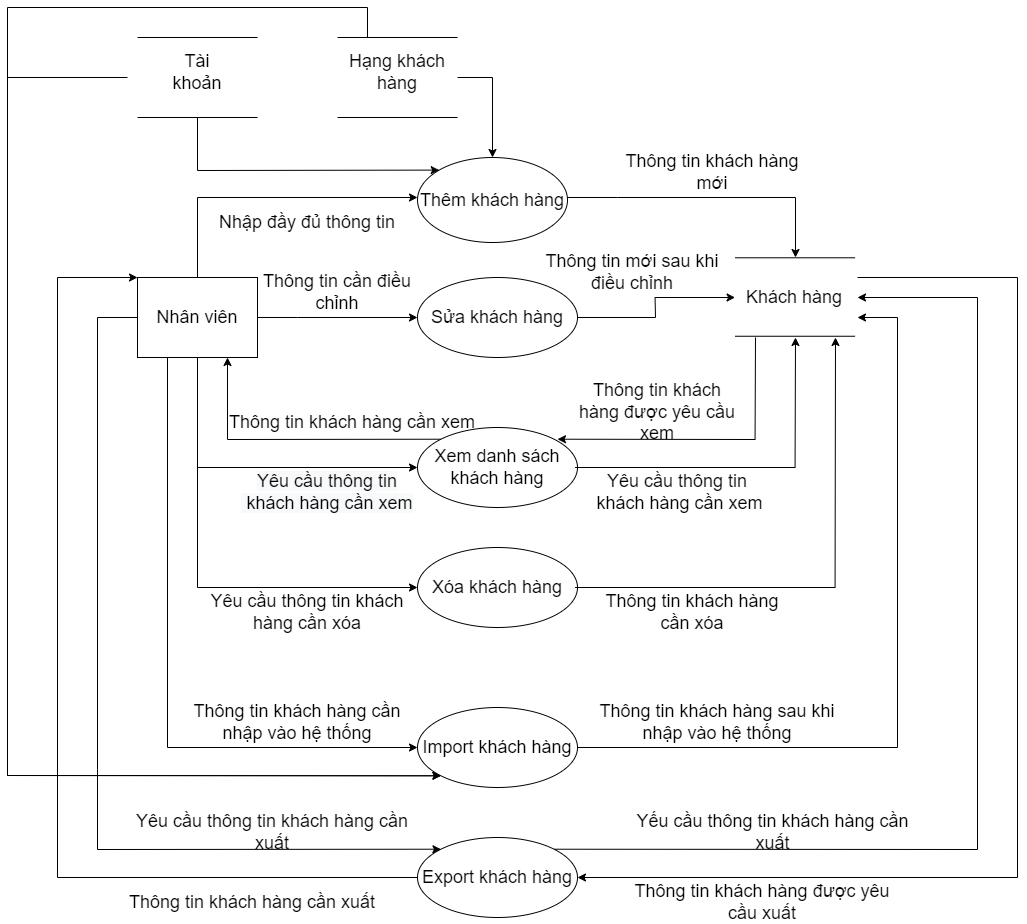

The diagram above was exported from draw.io. Its source (the exported page's mxGraphModel, read from the mxfile embedded in the PNG):
<mxGraphModel dx="1887" dy="995" grid="1" gridSize="10" guides="1" tooltips="1" connect="1" arrows="1" fold="1" page="1" pageScale="1" pageWidth="190000" pageHeight="190000" math="0" shadow="0">
  <root>
    <mxCell id="0" />
    <mxCell id="1" parent="0" />
    <mxCell id="9g99vypuLQ19x9GdbMYG-35" value="Sửa khách hàng" style="ellipse;whiteSpace=wrap;html=1;fontSize=18;" vertex="1" parent="1">
      <mxGeometry x="1840" y="2120" width="160" height="80" as="geometry" />
    </mxCell>
    <mxCell id="9g99vypuLQ19x9GdbMYG-36" value="Xem danh sách khách hàng" style="ellipse;whiteSpace=wrap;html=1;fontSize=18;" vertex="1" parent="1">
      <mxGeometry x="1840" y="2270" width="160" height="80" as="geometry" />
    </mxCell>
    <mxCell id="9g99vypuLQ19x9GdbMYG-37" value="Xóa khách hàng" style="ellipse;whiteSpace=wrap;html=1;fontSize=18;" vertex="1" parent="1">
      <mxGeometry x="1840" y="2390" width="160" height="80" as="geometry" />
    </mxCell>
    <mxCell id="9g99vypuLQ19x9GdbMYG-38" value="Nhân viên" style="rounded=0;whiteSpace=wrap;html=1;fontSize=18;" vertex="1" parent="1">
      <mxGeometry x="1560" y="2120" width="120" height="80" as="geometry" />
    </mxCell>
    <mxCell id="9g99vypuLQ19x9GdbMYG-39" value="" style="endArrow=none;html=1;rounded=0;fontSize=18;" edge="1" parent="1">
      <mxGeometry width="50" height="50" relative="1" as="geometry">
        <mxPoint x="2157.57" y="2100.29" as="sourcePoint" />
        <mxPoint x="2277.57" y="2100.29" as="targetPoint" />
      </mxGeometry>
    </mxCell>
    <mxCell id="9g99vypuLQ19x9GdbMYG-40" value="" style="endArrow=none;html=1;rounded=0;fontSize=18;" edge="1" parent="1">
      <mxGeometry width="50" height="50" relative="1" as="geometry">
        <mxPoint x="2157.57" y="2178.75" as="sourcePoint" />
        <mxPoint x="2277.57" y="2178.75" as="targetPoint" />
      </mxGeometry>
    </mxCell>
    <mxCell id="9g99vypuLQ19x9GdbMYG-41" value="Khách hàng" style="text;html=1;strokeColor=none;fillColor=none;align=center;verticalAlign=middle;whiteSpace=wrap;rounded=0;fontSize=18;" vertex="1" parent="1">
      <mxGeometry x="2166.3500000000004" y="2125" width="102.43" height="30" as="geometry" />
    </mxCell>
    <mxCell id="9g99vypuLQ19x9GdbMYG-42" value="" style="endArrow=classic;html=1;rounded=0;fontSize=18;exitX=1;exitY=0.5;exitDx=0;exitDy=0;entryX=0;entryY=0.5;entryDx=0;entryDy=0;" edge="1" parent="1" source="9g99vypuLQ19x9GdbMYG-38" target="9g99vypuLQ19x9GdbMYG-35">
      <mxGeometry width="50" height="50" relative="1" as="geometry">
        <mxPoint x="1710" y="2070" as="sourcePoint" />
        <mxPoint x="1920" y="2200" as="targetPoint" />
        <Array as="points">
          <mxPoint x="1720" y="2160" />
        </Array>
      </mxGeometry>
    </mxCell>
    <mxCell id="9g99vypuLQ19x9GdbMYG-43" value="" style="endArrow=classic;html=1;rounded=0;fontSize=18;exitX=0.5;exitY=1;exitDx=0;exitDy=0;entryX=0;entryY=0.5;entryDx=0;entryDy=0;" edge="1" parent="1" source="9g99vypuLQ19x9GdbMYG-38" target="9g99vypuLQ19x9GdbMYG-36">
      <mxGeometry width="50" height="50" relative="1" as="geometry">
        <mxPoint x="2040" y="2280" as="sourcePoint" />
        <mxPoint x="2090" y="2230" as="targetPoint" />
        <Array as="points">
          <mxPoint x="1620" y="2310" />
        </Array>
      </mxGeometry>
    </mxCell>
    <mxCell id="9g99vypuLQ19x9GdbMYG-44" value="" style="endArrow=classic;html=1;rounded=0;fontSize=18;exitX=0.5;exitY=1;exitDx=0;exitDy=0;entryX=0;entryY=0.5;entryDx=0;entryDy=0;" edge="1" parent="1" source="9g99vypuLQ19x9GdbMYG-38" target="9g99vypuLQ19x9GdbMYG-37">
      <mxGeometry width="50" height="50" relative="1" as="geometry">
        <mxPoint x="2040" y="2280" as="sourcePoint" />
        <mxPoint x="1840" y="2570" as="targetPoint" />
        <Array as="points">
          <mxPoint x="1620" y="2430" />
        </Array>
      </mxGeometry>
    </mxCell>
    <mxCell id="9g99vypuLQ19x9GdbMYG-45" value="" style="endArrow=classic;html=1;rounded=0;fontSize=18;exitX=1;exitY=0.5;exitDx=0;exitDy=0;" edge="1" parent="1">
      <mxGeometry width="50" height="50" relative="1" as="geometry">
        <mxPoint x="1997.5699999999993" y="2310" as="sourcePoint" />
        <mxPoint x="2218" y="2180" as="targetPoint" />
        <Array as="points">
          <mxPoint x="2217.57" y="2310" />
        </Array>
      </mxGeometry>
    </mxCell>
    <mxCell id="9g99vypuLQ19x9GdbMYG-46" value="" style="endArrow=classic;html=1;rounded=0;fontSize=18;exitX=0;exitY=0;exitDx=0;exitDy=0;entryX=0.75;entryY=1;entryDx=0;entryDy=0;" edge="1" parent="1" source="9g99vypuLQ19x9GdbMYG-36" target="9g99vypuLQ19x9GdbMYG-38">
      <mxGeometry width="50" height="50" relative="1" as="geometry">
        <mxPoint x="2040" y="2280" as="sourcePoint" />
        <mxPoint x="2090" y="2230" as="targetPoint" />
        <Array as="points">
          <mxPoint x="1650" y="2282" />
        </Array>
      </mxGeometry>
    </mxCell>
    <mxCell id="9g99vypuLQ19x9GdbMYG-47" value="" style="endArrow=classic;html=1;rounded=0;fontSize=18;exitX=1;exitY=0.5;exitDx=0;exitDy=0;" edge="1" parent="1">
      <mxGeometry width="50" height="50" relative="1" as="geometry">
        <mxPoint x="1997.5699999999993" y="2430" as="sourcePoint" />
        <mxPoint x="2258" y="2180" as="targetPoint" />
        <Array as="points">
          <mxPoint x="2257.57" y="2430" />
        </Array>
      </mxGeometry>
    </mxCell>
    <mxCell id="9g99vypuLQ19x9GdbMYG-48" value="" style="endArrow=classic;html=1;rounded=0;fontSize=18;exitX=1;exitY=0.5;exitDx=0;exitDy=0;" edge="1" parent="1" source="9g99vypuLQ19x9GdbMYG-35">
      <mxGeometry width="50" height="50" relative="1" as="geometry">
        <mxPoint x="1997.57" y="2100" as="sourcePoint" />
        <mxPoint x="2157.57" y="2140" as="targetPoint" />
        <Array as="points">
          <mxPoint x="2078" y="2160" />
          <mxPoint x="2077.57" y="2140" />
        </Array>
      </mxGeometry>
    </mxCell>
    <mxCell id="9g99vypuLQ19x9GdbMYG-49" value="" style="endArrow=classic;html=1;rounded=0;fontSize=18;" edge="1" parent="1">
      <mxGeometry width="50" height="50" relative="1" as="geometry">
        <mxPoint x="1980" y="2040" as="sourcePoint" />
        <mxPoint x="2218" y="2100" as="targetPoint" />
        <Array as="points">
          <mxPoint x="2040" y="2040" />
          <mxPoint x="2218" y="2040" />
        </Array>
      </mxGeometry>
    </mxCell>
    <mxCell id="9g99vypuLQ19x9GdbMYG-50" value="" style="endArrow=none;html=1;rounded=0;fontSize=18;" edge="1" parent="1">
      <mxGeometry width="50" height="50" relative="1" as="geometry">
        <mxPoint x="1560" y="1879.9999999999998" as="sourcePoint" />
        <mxPoint x="1680" y="1879.9999999999998" as="targetPoint" />
      </mxGeometry>
    </mxCell>
    <mxCell id="9g99vypuLQ19x9GdbMYG-51" value="" style="endArrow=none;html=1;rounded=0;fontSize=18;" edge="1" parent="1">
      <mxGeometry width="50" height="50" relative="1" as="geometry">
        <mxPoint x="1560" y="1959.9999999999998" as="sourcePoint" />
        <mxPoint x="1680" y="1959.9999999999998" as="targetPoint" />
      </mxGeometry>
    </mxCell>
    <mxCell id="9g99vypuLQ19x9GdbMYG-52" value="Tài khoản" style="text;html=1;strokeColor=none;fillColor=none;align=center;verticalAlign=middle;whiteSpace=wrap;rounded=0;fontSize=18;" vertex="1" parent="1">
      <mxGeometry x="1590" y="1900" width="60" height="30" as="geometry" />
    </mxCell>
    <mxCell id="9g99vypuLQ19x9GdbMYG-53" value="" style="endArrow=classic;html=1;rounded=0;fontSize=18;entryX=1;entryY=0;entryDx=0;entryDy=0;" edge="1" parent="1">
      <mxGeometry width="50" height="50" relative="1" as="geometry">
        <mxPoint x="2178" y="2180" as="sourcePoint" />
        <mxPoint x="1979.9964068711934" y="2281.7157287525383" as="targetPoint" />
        <Array as="points">
          <mxPoint x="2177.57" y="2282" />
        </Array>
      </mxGeometry>
    </mxCell>
    <mxCell id="9g99vypuLQ19x9GdbMYG-54" value="Thêm khách hàng" style="ellipse;whiteSpace=wrap;html=1;fontSize=18;" vertex="1" parent="1">
      <mxGeometry x="1840" y="2000" width="150" height="85" as="geometry" />
    </mxCell>
    <mxCell id="9g99vypuLQ19x9GdbMYG-55" value="Nhập đầy đủ thông tin" style="text;html=1;strokeColor=none;fillColor=none;align=center;verticalAlign=middle;whiteSpace=wrap;rounded=0;fontSize=18;" vertex="1" parent="1">
      <mxGeometry x="1630" y="2050" width="200" height="30" as="geometry" />
    </mxCell>
    <mxCell id="9g99vypuLQ19x9GdbMYG-56" value="" style="endArrow=classic;html=1;rounded=0;fontSize=18;exitX=0.5;exitY=0;exitDx=0;exitDy=0;" edge="1" parent="1" source="9g99vypuLQ19x9GdbMYG-38">
      <mxGeometry width="50" height="50" relative="1" as="geometry">
        <mxPoint x="1800" y="2030" as="sourcePoint" />
        <mxPoint x="1840" y="2040" as="targetPoint" />
        <Array as="points">
          <mxPoint x="1620" y="2040" />
        </Array>
      </mxGeometry>
    </mxCell>
    <mxCell id="9g99vypuLQ19x9GdbMYG-57" value="Thông tin mới sau khi điều chỉnh" style="text;html=1;strokeColor=none;fillColor=none;align=center;verticalAlign=middle;whiteSpace=wrap;rounded=0;fontSize=18;" vertex="1" parent="1">
      <mxGeometry x="1960" y="2100" width="190" height="30" as="geometry" />
    </mxCell>
    <mxCell id="9g99vypuLQ19x9GdbMYG-58" value="Thông tin khách hàng mới" style="text;html=1;strokeColor=none;fillColor=none;align=center;verticalAlign=middle;whiteSpace=wrap;rounded=0;fontSize=18;" vertex="1" parent="1">
      <mxGeometry x="2040" y="2000" width="190" height="30" as="geometry" />
    </mxCell>
    <mxCell id="9g99vypuLQ19x9GdbMYG-59" value="&lt;span style=&quot;color: rgb(0 , 0 , 0) ; font-family: &amp;#34;helvetica&amp;#34; ; font-size: 18px ; font-style: normal ; font-weight: 400 ; letter-spacing: normal ; text-align: center ; text-indent: 0px ; text-transform: none ; word-spacing: 0px ; background-color: rgb(248 , 249 , 250) ; display: inline ; float: none&quot;&gt;Yêu cầu thông tin&lt;br&gt;&amp;nbsp;khách hàng cần xem&lt;/span&gt;" style="text;html=1;strokeColor=none;fillColor=none;align=center;verticalAlign=middle;whiteSpace=wrap;rounded=0;fontSize=18;" vertex="1" parent="1">
      <mxGeometry x="1660" y="2320" width="180" height="30" as="geometry" />
    </mxCell>
    <mxCell id="9g99vypuLQ19x9GdbMYG-60" value="Thông tin khách hàng cần xem" style="text;html=1;strokeColor=none;fillColor=none;align=center;verticalAlign=middle;whiteSpace=wrap;rounded=0;fontSize=18;" vertex="1" parent="1">
      <mxGeometry x="1590" y="2250" width="370" height="30" as="geometry" />
    </mxCell>
    <mxCell id="9g99vypuLQ19x9GdbMYG-61" value="&lt;span style=&quot;font-family: &amp;#34;helvetica&amp;#34;&quot;&gt;Yêu cầu thông tin&lt;/span&gt;&lt;br style=&quot;font-family: &amp;#34;helvetica&amp;#34;&quot;&gt;&lt;span style=&quot;font-family: &amp;#34;helvetica&amp;#34;&quot;&gt;&amp;nbsp;khách hàng cần xem&lt;/span&gt;" style="text;html=1;strokeColor=none;fillColor=none;align=center;verticalAlign=middle;whiteSpace=wrap;rounded=0;fontSize=18;" vertex="1" parent="1">
      <mxGeometry x="2010" y="2315" width="180" height="40" as="geometry" />
    </mxCell>
    <mxCell id="9g99vypuLQ19x9GdbMYG-62" value="Thông tin khách hàng được yêu cầu xem" style="text;html=1;strokeColor=none;fillColor=none;align=center;verticalAlign=middle;whiteSpace=wrap;rounded=0;fontSize=18;" vertex="1" parent="1">
      <mxGeometry x="2000" y="2240" width="160" height="30" as="geometry" />
    </mxCell>
    <mxCell id="9g99vypuLQ19x9GdbMYG-63" value="" style="endArrow=classic;html=1;rounded=0;fontSize=18;entryX=0;entryY=0;entryDx=0;entryDy=0;" edge="1" parent="1" target="9g99vypuLQ19x9GdbMYG-54">
      <mxGeometry width="50" height="50" relative="1" as="geometry">
        <mxPoint x="1620" y="1960" as="sourcePoint" />
        <mxPoint x="1830" y="2060" as="targetPoint" />
        <Array as="points">
          <mxPoint x="1620" y="2013" />
        </Array>
      </mxGeometry>
    </mxCell>
    <mxCell id="9g99vypuLQ19x9GdbMYG-64" value="Thông tin cần điều chỉnh" style="text;html=1;strokeColor=none;fillColor=none;align=center;verticalAlign=middle;whiteSpace=wrap;rounded=0;fontSize=18;" vertex="1" parent="1">
      <mxGeometry x="1680" y="2120" width="160" height="30" as="geometry" />
    </mxCell>
    <mxCell id="9g99vypuLQ19x9GdbMYG-65" value="Yêu cầu thông tin khách hàng cần xóa" style="text;html=1;strokeColor=none;fillColor=none;align=center;verticalAlign=middle;whiteSpace=wrap;rounded=0;fontSize=18;" vertex="1" parent="1">
      <mxGeometry x="1630" y="2440" width="200" height="30" as="geometry" />
    </mxCell>
    <mxCell id="9g99vypuLQ19x9GdbMYG-66" value="Thông tin khách hàng cần xóa" style="text;html=1;strokeColor=none;fillColor=none;align=center;verticalAlign=middle;whiteSpace=wrap;rounded=0;fontSize=18;" vertex="1" parent="1">
      <mxGeometry x="2020" y="2440" width="190" height="30" as="geometry" />
    </mxCell>
    <mxCell id="9g99vypuLQ19x9GdbMYG-67" value="" style="endArrow=none;html=1;rounded=0;fontSize=18;" edge="1" parent="1">
      <mxGeometry width="50" height="50" relative="1" as="geometry">
        <mxPoint x="1760" y="1880" as="sourcePoint" />
        <mxPoint x="1880" y="1880" as="targetPoint" />
      </mxGeometry>
    </mxCell>
    <mxCell id="9g99vypuLQ19x9GdbMYG-68" value="" style="endArrow=none;html=1;rounded=0;fontSize=18;" edge="1" parent="1">
      <mxGeometry width="50" height="50" relative="1" as="geometry">
        <mxPoint x="1760" y="1960" as="sourcePoint" />
        <mxPoint x="1880" y="1960" as="targetPoint" />
      </mxGeometry>
    </mxCell>
    <mxCell id="9g99vypuLQ19x9GdbMYG-69" value="Hạng khách hàng" style="text;html=1;strokeColor=none;fillColor=none;align=center;verticalAlign=middle;whiteSpace=wrap;rounded=0;fontSize=18;" vertex="1" parent="1">
      <mxGeometry x="1770" y="1890" width="100" height="50" as="geometry" />
    </mxCell>
    <mxCell id="9g99vypuLQ19x9GdbMYG-70" value="" style="endArrow=classic;html=1;rounded=0;fontSize=18;entryX=0.5;entryY=0;entryDx=0;entryDy=0;" edge="1" parent="1" target="9g99vypuLQ19x9GdbMYG-54">
      <mxGeometry width="50" height="50" relative="1" as="geometry">
        <mxPoint x="1880" y="1920" as="sourcePoint" />
        <mxPoint x="1820" y="1880" as="targetPoint" />
        <Array as="points">
          <mxPoint x="1915" y="1920" />
        </Array>
      </mxGeometry>
    </mxCell>
    <mxCell id="9g99vypuLQ19x9GdbMYG-71" value="Import khách hàng" style="ellipse;whiteSpace=wrap;html=1;fontSize=18;" vertex="1" parent="1">
      <mxGeometry x="1840" y="2550" width="160" height="80" as="geometry" />
    </mxCell>
    <mxCell id="9g99vypuLQ19x9GdbMYG-72" value="Export khách hàng" style="ellipse;whiteSpace=wrap;html=1;fontSize=18;" vertex="1" parent="1">
      <mxGeometry x="1840" y="2680" width="160" height="80" as="geometry" />
    </mxCell>
    <mxCell id="9g99vypuLQ19x9GdbMYG-75" value="" style="endArrow=classic;html=1;rounded=0;exitX=0.25;exitY=1;exitDx=0;exitDy=0;entryX=0;entryY=0.5;entryDx=0;entryDy=0;" edge="1" parent="1" source="9g99vypuLQ19x9GdbMYG-38" target="9g99vypuLQ19x9GdbMYG-71">
      <mxGeometry width="50" height="50" relative="1" as="geometry">
        <mxPoint x="1790" y="2260" as="sourcePoint" />
        <mxPoint x="1840" y="2210" as="targetPoint" />
        <Array as="points">
          <mxPoint x="1590" y="2590" />
        </Array>
      </mxGeometry>
    </mxCell>
    <mxCell id="9g99vypuLQ19x9GdbMYG-76" value="" style="endArrow=classic;html=1;rounded=0;entryX=0;entryY=0;entryDx=0;entryDy=0;exitX=0;exitY=0.5;exitDx=0;exitDy=0;" edge="1" parent="1" source="9g99vypuLQ19x9GdbMYG-38" target="9g99vypuLQ19x9GdbMYG-72">
      <mxGeometry width="50" height="50" relative="1" as="geometry">
        <mxPoint x="1550" y="2150" as="sourcePoint" />
        <mxPoint x="1840" y="2360" as="targetPoint" />
        <Array as="points">
          <mxPoint x="1520" y="2160" />
          <mxPoint x="1520" y="2612" />
          <mxPoint x="1520" y="2692" />
        </Array>
      </mxGeometry>
    </mxCell>
    <mxCell id="9g99vypuLQ19x9GdbMYG-80" value="" style="endArrow=classic;html=1;rounded=0;exitX=0;exitY=0.5;exitDx=0;exitDy=0;entryX=0;entryY=0;entryDx=0;entryDy=0;" edge="1" parent="1" source="9g99vypuLQ19x9GdbMYG-72" target="9g99vypuLQ19x9GdbMYG-38">
      <mxGeometry width="50" height="50" relative="1" as="geometry">
        <mxPoint x="1790" y="2410" as="sourcePoint" />
        <mxPoint x="1840" y="2360" as="targetPoint" />
        <Array as="points">
          <mxPoint x="1480" y="2720" />
          <mxPoint x="1480" y="2120" />
        </Array>
      </mxGeometry>
    </mxCell>
    <mxCell id="9g99vypuLQ19x9GdbMYG-81" value="" style="endArrow=classic;html=1;rounded=0;exitX=1;exitY=0.5;exitDx=0;exitDy=0;" edge="1" parent="1" source="9g99vypuLQ19x9GdbMYG-71">
      <mxGeometry width="50" height="50" relative="1" as="geometry">
        <mxPoint x="1790" y="2260" as="sourcePoint" />
        <mxPoint x="2280" y="2160" as="targetPoint" />
        <Array as="points">
          <mxPoint x="2320" y="2590" />
          <mxPoint x="2320" y="2160" />
        </Array>
      </mxGeometry>
    </mxCell>
    <mxCell id="9g99vypuLQ19x9GdbMYG-83" value="" style="endArrow=classic;html=1;rounded=0;exitX=1;exitY=0;exitDx=0;exitDy=0;" edge="1" parent="1" source="9g99vypuLQ19x9GdbMYG-72">
      <mxGeometry width="50" height="50" relative="1" as="geometry">
        <mxPoint x="1790" y="2410" as="sourcePoint" />
        <mxPoint x="2280" y="2140" as="targetPoint" />
        <Array as="points">
          <mxPoint x="2400" y="2692" />
          <mxPoint x="2400" y="2140" />
        </Array>
      </mxGeometry>
    </mxCell>
    <mxCell id="9g99vypuLQ19x9GdbMYG-84" value="" style="endArrow=classic;html=1;rounded=0;entryX=1;entryY=0.5;entryDx=0;entryDy=0;" edge="1" parent="1" target="9g99vypuLQ19x9GdbMYG-72">
      <mxGeometry width="50" height="50" relative="1" as="geometry">
        <mxPoint x="2280" y="2120" as="sourcePoint" />
        <mxPoint x="1840" y="2360" as="targetPoint" />
        <Array as="points">
          <mxPoint x="2440" y="2120" />
          <mxPoint x="2440" y="2720" />
        </Array>
      </mxGeometry>
    </mxCell>
    <mxCell id="9g99vypuLQ19x9GdbMYG-89" value="Thông tin khách hàng cần nhập vào hệ thống" style="text;html=1;strokeColor=none;fillColor=none;align=center;verticalAlign=middle;whiteSpace=wrap;rounded=0;fontSize=18;" vertex="1" parent="1">
      <mxGeometry x="1600" y="2550" width="240" height="30" as="geometry" />
    </mxCell>
    <mxCell id="9g99vypuLQ19x9GdbMYG-93" value="Yêu cầu thông tin khách hàng cần xuất" style="text;html=1;strokeColor=none;fillColor=none;align=center;verticalAlign=middle;whiteSpace=wrap;rounded=0;fontSize=18;" vertex="1" parent="1">
      <mxGeometry x="1540" y="2660" width="310" height="30" as="geometry" />
    </mxCell>
    <mxCell id="9g99vypuLQ19x9GdbMYG-94" value="Yếu cầu thông tin khách hàng cần xuất" style="text;html=1;strokeColor=none;fillColor=none;align=center;verticalAlign=middle;whiteSpace=wrap;rounded=0;fontSize=18;" vertex="1" parent="1">
      <mxGeometry x="2040.0000000000002" y="2660" width="311.22" height="30" as="geometry" />
    </mxCell>
    <mxCell id="9g99vypuLQ19x9GdbMYG-95" value="Thông tin khách hàng cần xuất" style="text;html=1;strokeColor=none;fillColor=none;align=center;verticalAlign=middle;whiteSpace=wrap;rounded=0;fontSize=18;" vertex="1" parent="1">
      <mxGeometry x="1540" y="2730" width="270" height="30" as="geometry" />
    </mxCell>
    <mxCell id="9g99vypuLQ19x9GdbMYG-96" value="Thông tin khách hàng được yêu cầu xuất" style="text;html=1;strokeColor=none;fillColor=none;align=center;verticalAlign=middle;whiteSpace=wrap;rounded=0;fontSize=18;" vertex="1" parent="1">
      <mxGeometry x="2050" y="2730" width="270" height="30" as="geometry" />
    </mxCell>
    <mxCell id="9g99vypuLQ19x9GdbMYG-97" value="Thông tin khách hàng sau khi nhập vào hệ thống" style="text;html=1;strokeColor=none;fillColor=none;align=center;verticalAlign=middle;whiteSpace=wrap;rounded=0;fontSize=18;" vertex="1" parent="1">
      <mxGeometry x="2020" y="2550" width="240" height="30" as="geometry" />
    </mxCell>
    <mxCell id="9g99vypuLQ19x9GdbMYG-99" value="" style="endArrow=classic;html=1;rounded=0;entryX=0;entryY=1;entryDx=0;entryDy=0;" edge="1" parent="1" target="9g99vypuLQ19x9GdbMYG-71">
      <mxGeometry width="50" height="50" relative="1" as="geometry">
        <mxPoint x="1550" y="1920" as="sourcePoint" />
        <mxPoint x="1800" y="2270" as="targetPoint" />
        <Array as="points">
          <mxPoint x="1430" y="1920" />
          <mxPoint x="1430" y="2618" />
        </Array>
      </mxGeometry>
    </mxCell>
    <mxCell id="9g99vypuLQ19x9GdbMYG-100" value="" style="endArrow=classic;html=1;rounded=0;entryX=0;entryY=1;entryDx=0;entryDy=0;" edge="1" parent="1" target="9g99vypuLQ19x9GdbMYG-71">
      <mxGeometry width="50" height="50" relative="1" as="geometry">
        <mxPoint x="1790" y="1880" as="sourcePoint" />
        <mxPoint x="1800" y="2270" as="targetPoint" />
        <Array as="points">
          <mxPoint x="1790" y="1850" />
          <mxPoint x="1430" y="1850" />
          <mxPoint x="1430" y="2618" />
        </Array>
      </mxGeometry>
    </mxCell>
  </root>
</mxGraphModel>